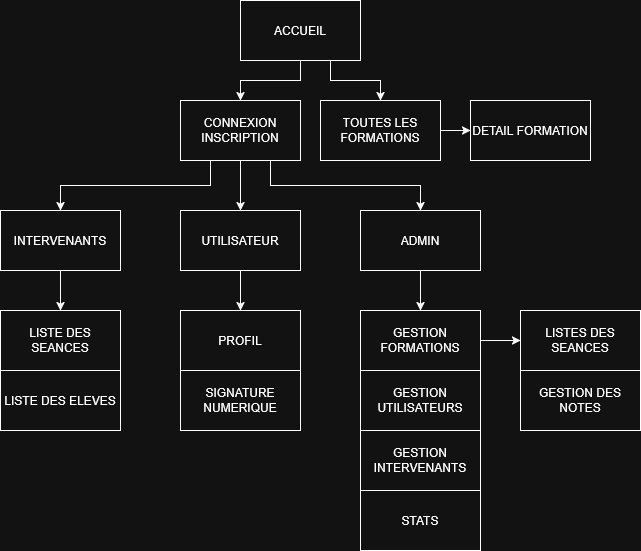

The diagram above was exported from draw.io. Its source (the exported page's mxGraphModel, read from the mxfile embedded in the PNG):
<mxGraphModel dx="856" dy="999" grid="1" gridSize="10" guides="1" tooltips="1" connect="1" arrows="1" fold="1" page="1" pageScale="1" pageWidth="827" pageHeight="1169" math="0" shadow="0">
  <root>
    <mxCell id="0" />
    <mxCell id="1" parent="0" />
    <mxCell id="AZHUfQaEHz2BiTzPm8Hw-325" edge="1" parent="1" source="AZHUfQaEHz2BiTzPm8Hw-327" style="edgeStyle=orthogonalEdgeStyle;rounded=0;orthogonalLoop=1;jettySize=auto;html=1;" target="AZHUfQaEHz2BiTzPm8Hw-331">
      <mxGeometry relative="1" as="geometry" />
    </mxCell>
    <mxCell id="AZHUfQaEHz2BiTzPm8Hw-326" edge="1" parent="1" source="AZHUfQaEHz2BiTzPm8Hw-327" style="edgeStyle=orthogonalEdgeStyle;rounded=0;orthogonalLoop=1;jettySize=auto;html=1;exitX=0.75;exitY=1;exitDx=0;exitDy=0;" target="AZHUfQaEHz2BiTzPm8Hw-349">
      <mxGeometry relative="1" as="geometry" />
    </mxCell>
    <mxCell id="AZHUfQaEHz2BiTzPm8Hw-327" parent="1" style="rounded=0;whiteSpace=wrap;html=1;" value="ACCUEIL" vertex="1">
      <mxGeometry height="60" width="120" x="1170" y="160" as="geometry" />
    </mxCell>
    <mxCell id="AZHUfQaEHz2BiTzPm8Hw-328" edge="1" parent="1" source="AZHUfQaEHz2BiTzPm8Hw-331" style="edgeStyle=orthogonalEdgeStyle;rounded=0;orthogonalLoop=1;jettySize=auto;html=1;entryX=0.5;entryY=0;entryDx=0;entryDy=0;" target="AZHUfQaEHz2BiTzPm8Hw-333">
      <mxGeometry relative="1" as="geometry" />
    </mxCell>
    <mxCell id="AZHUfQaEHz2BiTzPm8Hw-329" edge="1" parent="1" source="AZHUfQaEHz2BiTzPm8Hw-331" style="edgeStyle=orthogonalEdgeStyle;rounded=0;orthogonalLoop=1;jettySize=auto;html=1;exitX=0.75;exitY=1;exitDx=0;exitDy=0;entryX=0.5;entryY=0;entryDx=0;entryDy=0;" target="AZHUfQaEHz2BiTzPm8Hw-335">
      <mxGeometry relative="1" as="geometry" />
    </mxCell>
    <mxCell id="AZHUfQaEHz2BiTzPm8Hw-330" edge="1" parent="1" source="AZHUfQaEHz2BiTzPm8Hw-331" style="edgeStyle=orthogonalEdgeStyle;rounded=0;orthogonalLoop=1;jettySize=auto;html=1;exitX=0.25;exitY=1;exitDx=0;exitDy=0;entryX=0.5;entryY=0;entryDx=0;entryDy=0;" target="AZHUfQaEHz2BiTzPm8Hw-343">
      <mxGeometry relative="1" as="geometry" />
    </mxCell>
    <mxCell id="AZHUfQaEHz2BiTzPm8Hw-331" parent="1" style="rounded=0;whiteSpace=wrap;html=1;" value="CONNEXION INSCRIPTION" vertex="1">
      <mxGeometry height="60" width="120" x="1110" y="260" as="geometry" />
    </mxCell>
    <mxCell id="AZHUfQaEHz2BiTzPm8Hw-332" edge="1" parent="1" source="AZHUfQaEHz2BiTzPm8Hw-333" style="edgeStyle=orthogonalEdgeStyle;rounded=0;orthogonalLoop=1;jettySize=auto;html=1;entryX=0.5;entryY=0;entryDx=0;entryDy=0;" target="AZHUfQaEHz2BiTzPm8Hw-345">
      <mxGeometry relative="1" as="geometry" />
    </mxCell>
    <mxCell id="AZHUfQaEHz2BiTzPm8Hw-333" parent="1" style="rounded=0;whiteSpace=wrap;html=1;" value="UTILISATEUR" vertex="1">
      <mxGeometry height="60" width="120" x="1110" y="370" as="geometry" />
    </mxCell>
    <mxCell id="AZHUfQaEHz2BiTzPm8Hw-334" edge="1" parent="1" source="AZHUfQaEHz2BiTzPm8Hw-335" style="edgeStyle=orthogonalEdgeStyle;rounded=0;orthogonalLoop=1;jettySize=auto;html=1;entryX=0.5;entryY=0;entryDx=0;entryDy=0;" target="AZHUfQaEHz2BiTzPm8Hw-337">
      <mxGeometry relative="1" as="geometry" />
    </mxCell>
    <mxCell id="AZHUfQaEHz2BiTzPm8Hw-335" parent="1" style="rounded=0;whiteSpace=wrap;html=1;" value="ADMIN" vertex="1">
      <mxGeometry height="60" width="120" x="1290" y="370" as="geometry" />
    </mxCell>
    <mxCell id="AZHUfQaEHz2BiTzPm8Hw-336" edge="1" parent="1" source="AZHUfQaEHz2BiTzPm8Hw-337" style="edgeStyle=orthogonalEdgeStyle;rounded=0;orthogonalLoop=1;jettySize=auto;html=1;entryX=0;entryY=0.5;entryDx=0;entryDy=0;" target="AZHUfQaEHz2BiTzPm8Hw-341">
      <mxGeometry relative="1" as="geometry" />
    </mxCell>
    <mxCell id="AZHUfQaEHz2BiTzPm8Hw-337" parent="1" style="rounded=0;whiteSpace=wrap;html=1;" value="GESTION FORMATIONS" vertex="1">
      <mxGeometry height="60" width="120" x="1290" y="470" as="geometry" />
    </mxCell>
    <mxCell id="AZHUfQaEHz2BiTzPm8Hw-338" parent="1" style="rounded=0;whiteSpace=wrap;html=1;" value="GESTION UTILISATEURS" vertex="1">
      <mxGeometry height="60" width="120" x="1290" y="530" as="geometry" />
    </mxCell>
    <mxCell id="AZHUfQaEHz2BiTzPm8Hw-339" parent="1" style="rounded=0;whiteSpace=wrap;html=1;" value="GESTION INTERVENANTS" vertex="1">
      <mxGeometry height="60" width="120" x="1290" y="590" as="geometry" />
    </mxCell>
    <mxCell id="AZHUfQaEHz2BiTzPm8Hw-340" parent="1" style="rounded=0;whiteSpace=wrap;html=1;" value="GESTION DES NOTES" vertex="1">
      <mxGeometry height="60" width="120" x="1450" y="530" as="geometry" />
    </mxCell>
    <mxCell id="AZHUfQaEHz2BiTzPm8Hw-341" parent="1" style="rounded=0;whiteSpace=wrap;html=1;" value="LISTES DES SEANCES" vertex="1">
      <mxGeometry height="60" width="120" x="1450" y="470" as="geometry" />
    </mxCell>
    <mxCell id="AZHUfQaEHz2BiTzPm8Hw-342" edge="1" parent="1" source="AZHUfQaEHz2BiTzPm8Hw-343" style="edgeStyle=orthogonalEdgeStyle;rounded=0;orthogonalLoop=1;jettySize=auto;html=1;entryX=0.5;entryY=0;entryDx=0;entryDy=0;">
      <mxGeometry relative="1" as="geometry">
        <mxPoint x="990" y="470" as="targetPoint" />
      </mxGeometry>
    </mxCell>
    <mxCell id="AZHUfQaEHz2BiTzPm8Hw-343" parent="1" style="rounded=0;whiteSpace=wrap;html=1;" value="INTERVENANTS" vertex="1">
      <mxGeometry height="60" width="120" x="930" y="370" as="geometry" />
    </mxCell>
    <mxCell id="AZHUfQaEHz2BiTzPm8Hw-344" parent="1" style="rounded=0;whiteSpace=wrap;html=1;" value="STATS" vertex="1">
      <mxGeometry height="60" width="120" x="1290" y="650" as="geometry" />
    </mxCell>
    <mxCell id="AZHUfQaEHz2BiTzPm8Hw-345" parent="1" style="rounded=0;whiteSpace=wrap;html=1;" value="PROFIL" vertex="1">
      <mxGeometry height="60" width="120" x="1110" y="470" as="geometry" />
    </mxCell>
    <mxCell id="AZHUfQaEHz2BiTzPm8Hw-346" parent="1" style="rounded=0;whiteSpace=wrap;html=1;" value="LISTE DES ELEVES" vertex="1">
      <mxGeometry height="60" width="120" x="930" y="530" as="geometry" />
    </mxCell>
    <mxCell id="AZHUfQaEHz2BiTzPm8Hw-347" parent="1" style="rounded=0;whiteSpace=wrap;html=1;" value="SIGNATURE NUMERIQUE" vertex="1">
      <mxGeometry height="60" width="120" x="1110" y="530" as="geometry" />
    </mxCell>
    <mxCell id="AZHUfQaEHz2BiTzPm8Hw-348" edge="1" parent="1" source="AZHUfQaEHz2BiTzPm8Hw-349" style="edgeStyle=orthogonalEdgeStyle;rounded=0;orthogonalLoop=1;jettySize=auto;html=1;" target="AZHUfQaEHz2BiTzPm8Hw-350">
      <mxGeometry relative="1" as="geometry" />
    </mxCell>
    <mxCell id="AZHUfQaEHz2BiTzPm8Hw-349" parent="1" style="rounded=0;whiteSpace=wrap;html=1;" value="TOUTES LES FORMATIONS" vertex="1">
      <mxGeometry height="60" width="120" x="1250" y="260" as="geometry" />
    </mxCell>
    <mxCell id="AZHUfQaEHz2BiTzPm8Hw-350" parent="1" style="rounded=0;whiteSpace=wrap;html=1;" value="DETAIL FORMATION" vertex="1">
      <mxGeometry height="60" width="120" x="1400" y="260" as="geometry" />
    </mxCell>
    <mxCell id="AZHUfQaEHz2BiTzPm8Hw-351" parent="1" style="rounded=0;whiteSpace=wrap;html=1;" value="LISTE DES SEANCES" vertex="1">
      <mxGeometry height="60" width="120" x="930" y="470" as="geometry" />
    </mxCell>
  </root>
</mxGraphModel>